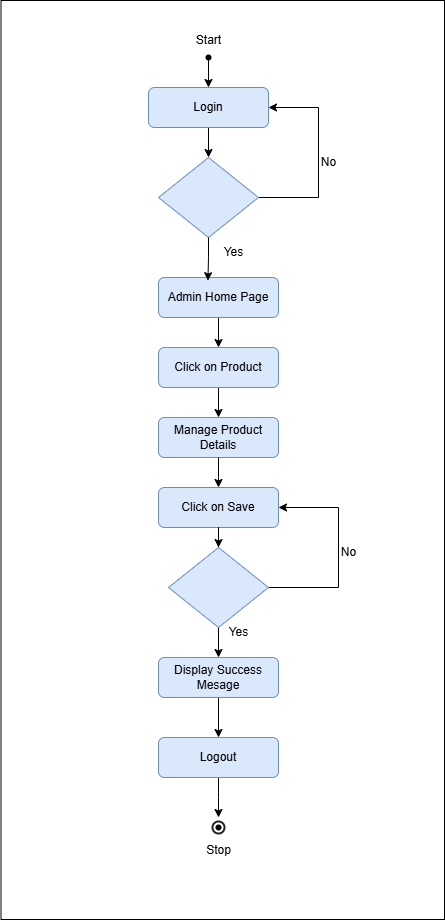

The diagram above was exported from draw.io. Its source (the exported page's mxGraphModel, read from the mxfile embedded in the PNG):
<mxGraphModel dx="1424" dy="1646" grid="1" gridSize="10" guides="1" tooltips="1" connect="1" arrows="1" fold="1" page="1" pageScale="1" pageWidth="827" pageHeight="1169" math="0" shadow="0">
  <root>
    <mxCell id="WIyWlLk6GJQsqaUBKTNV-0" />
    <mxCell id="WIyWlLk6GJQsqaUBKTNV-1" parent="WIyWlLk6GJQsqaUBKTNV-0" />
    <mxCell id="UTNHuN972mb6uPYTZh9f-76" value="" style="rounded=0;whiteSpace=wrap;html=1;movable=1;resizable=1;rotatable=1;deletable=1;editable=1;locked=0;connectable=1;" vertex="1" parent="WIyWlLk6GJQsqaUBKTNV-1">
      <mxGeometry x="156.5" y="131" width="443.5" height="919" as="geometry" />
    </mxCell>
    <mxCell id="UTNHuN972mb6uPYTZh9f-78" style="edgeStyle=orthogonalEdgeStyle;rounded=0;orthogonalLoop=1;jettySize=auto;html=1;entryX=0.5;entryY=0;entryDx=0;entryDy=0;" edge="1" source="UTNHuN972mb6uPYTZh9f-79" target="UTNHuN972mb6uPYTZh9f-81" parent="WIyWlLk6GJQsqaUBKTNV-1">
      <mxGeometry relative="1" as="geometry" />
    </mxCell>
    <mxCell id="UTNHuN972mb6uPYTZh9f-79" value="Login" style="rounded=1;whiteSpace=wrap;html=1;fontSize=12;glass=0;strokeWidth=1;shadow=0;fillColor=#dae8fc;strokeColor=#6c8ebf;" vertex="1" parent="WIyWlLk6GJQsqaUBKTNV-1">
      <mxGeometry x="304" y="218" width="120" height="40" as="geometry" />
    </mxCell>
    <mxCell id="UTNHuN972mb6uPYTZh9f-80" style="edgeStyle=orthogonalEdgeStyle;rounded=0;orthogonalLoop=1;jettySize=auto;html=1;entryX=1;entryY=0.5;entryDx=0;entryDy=0;" edge="1" source="UTNHuN972mb6uPYTZh9f-81" target="UTNHuN972mb6uPYTZh9f-79" parent="WIyWlLk6GJQsqaUBKTNV-1">
      <mxGeometry relative="1" as="geometry">
        <Array as="points">
          <mxPoint x="474" y="328" />
          <mxPoint x="474" y="238" />
        </Array>
      </mxGeometry>
    </mxCell>
    <mxCell id="UTNHuN972mb6uPYTZh9f-81" value="" style="rhombus;whiteSpace=wrap;html=1;shadow=0;fontFamily=Helvetica;fontSize=12;align=center;strokeWidth=1;spacing=6;spacingTop=-4;fillColor=#dae8fc;strokeColor=#6c8ebf;" vertex="1" parent="WIyWlLk6GJQsqaUBKTNV-1">
      <mxGeometry x="314" y="288" width="100" height="80" as="geometry" />
    </mxCell>
    <mxCell id="UTNHuN972mb6uPYTZh9f-82" style="edgeStyle=orthogonalEdgeStyle;rounded=0;orthogonalLoop=1;jettySize=auto;html=1;entryX=0.5;entryY=0;entryDx=0;entryDy=0;" edge="1" source="UTNHuN972mb6uPYTZh9f-83" target="UTNHuN972mb6uPYTZh9f-84" parent="WIyWlLk6GJQsqaUBKTNV-1">
      <mxGeometry relative="1" as="geometry" />
    </mxCell>
    <mxCell id="UTNHuN972mb6uPYTZh9f-83" value="Click on Product" style="rounded=1;whiteSpace=wrap;html=1;fontSize=12;glass=0;strokeWidth=1;shadow=0;fillColor=#dae8fc;strokeColor=#6c8ebf;" vertex="1" parent="WIyWlLk6GJQsqaUBKTNV-1">
      <mxGeometry x="314" y="478" width="120" height="40" as="geometry" />
    </mxCell>
    <mxCell id="UTNHuN972mb6uPYTZh9f-84" value="Manage Product Details" style="rounded=1;whiteSpace=wrap;html=1;fontSize=12;glass=0;strokeWidth=1;shadow=0;fillColor=#dae8fc;strokeColor=#6c8ebf;" vertex="1" parent="WIyWlLk6GJQsqaUBKTNV-1">
      <mxGeometry x="314" y="548" width="120" height="40" as="geometry" />
    </mxCell>
    <mxCell id="UTNHuN972mb6uPYTZh9f-85" value="" style="edgeStyle=orthogonalEdgeStyle;rounded=0;orthogonalLoop=1;jettySize=auto;html=1;endArrow=none;endFill=0;startArrow=classic;startFill=1;" edge="1" source="UTNHuN972mb6uPYTZh9f-86" target="UTNHuN972mb6uPYTZh9f-84" parent="WIyWlLk6GJQsqaUBKTNV-1">
      <mxGeometry relative="1" as="geometry">
        <Array as="points">
          <mxPoint x="374" y="608" />
          <mxPoint x="374" y="608" />
        </Array>
      </mxGeometry>
    </mxCell>
    <mxCell id="UTNHuN972mb6uPYTZh9f-86" value="Click on Save" style="rounded=1;whiteSpace=wrap;html=1;fontSize=12;glass=0;strokeWidth=1;shadow=0;fillColor=#dae8fc;strokeColor=#6c8ebf;" vertex="1" parent="WIyWlLk6GJQsqaUBKTNV-1">
      <mxGeometry x="314" y="618" width="120" height="40" as="geometry" />
    </mxCell>
    <mxCell id="UTNHuN972mb6uPYTZh9f-87" style="edgeStyle=orthogonalEdgeStyle;rounded=0;orthogonalLoop=1;jettySize=auto;html=1;" edge="1" source="UTNHuN972mb6uPYTZh9f-88" parent="WIyWlLk6GJQsqaUBKTNV-1">
      <mxGeometry relative="1" as="geometry">
        <mxPoint x="374" y="948" as="targetPoint" />
      </mxGeometry>
    </mxCell>
    <mxCell id="UTNHuN972mb6uPYTZh9f-88" value="Logout" style="rounded=1;whiteSpace=wrap;html=1;fontSize=12;glass=0;strokeWidth=1;shadow=0;fillColor=#dae8fc;strokeColor=#6c8ebf;" vertex="1" parent="WIyWlLk6GJQsqaUBKTNV-1">
      <mxGeometry x="314" y="868" width="120" height="40" as="geometry" />
    </mxCell>
    <mxCell id="UTNHuN972mb6uPYTZh9f-89" style="edgeStyle=orthogonalEdgeStyle;rounded=0;orthogonalLoop=1;jettySize=auto;html=1;entryX=0.5;entryY=0;entryDx=0;entryDy=0;" edge="1" source="UTNHuN972mb6uPYTZh9f-90" target="UTNHuN972mb6uPYTZh9f-88" parent="WIyWlLk6GJQsqaUBKTNV-1">
      <mxGeometry relative="1" as="geometry" />
    </mxCell>
    <mxCell id="UTNHuN972mb6uPYTZh9f-90" value="Display Success Mesage" style="rounded=1;whiteSpace=wrap;html=1;fontSize=12;glass=0;strokeWidth=1;shadow=0;fillColor=#dae8fc;strokeColor=#6c8ebf;" vertex="1" parent="WIyWlLk6GJQsqaUBKTNV-1">
      <mxGeometry x="314" y="788" width="120" height="40" as="geometry" />
    </mxCell>
    <mxCell id="UTNHuN972mb6uPYTZh9f-91" style="edgeStyle=orthogonalEdgeStyle;rounded=0;orthogonalLoop=1;jettySize=auto;html=1;entryX=0.5;entryY=0;entryDx=0;entryDy=0;" edge="1" source="UTNHuN972mb6uPYTZh9f-92" target="UTNHuN972mb6uPYTZh9f-83" parent="WIyWlLk6GJQsqaUBKTNV-1">
      <mxGeometry relative="1" as="geometry" />
    </mxCell>
    <mxCell id="UTNHuN972mb6uPYTZh9f-92" value="Admin Home Page" style="rounded=1;whiteSpace=wrap;html=1;fontSize=12;glass=0;strokeWidth=1;shadow=0;fillColor=#dae8fc;strokeColor=#6c8ebf;" vertex="1" parent="WIyWlLk6GJQsqaUBKTNV-1">
      <mxGeometry x="314" y="408" width="120" height="40" as="geometry" />
    </mxCell>
    <mxCell id="UTNHuN972mb6uPYTZh9f-93" value="" style="edgeStyle=orthogonalEdgeStyle;rounded=0;orthogonalLoop=1;jettySize=auto;html=1;startArrow=classic;startFill=1;endArrow=none;endFill=0;" edge="1" source="UTNHuN972mb6uPYTZh9f-96" target="UTNHuN972mb6uPYTZh9f-86" parent="WIyWlLk6GJQsqaUBKTNV-1">
      <mxGeometry relative="1" as="geometry" />
    </mxCell>
    <mxCell id="UTNHuN972mb6uPYTZh9f-94" value="" style="edgeStyle=orthogonalEdgeStyle;rounded=0;orthogonalLoop=1;jettySize=auto;html=1;" edge="1" source="UTNHuN972mb6uPYTZh9f-96" target="UTNHuN972mb6uPYTZh9f-90" parent="WIyWlLk6GJQsqaUBKTNV-1">
      <mxGeometry relative="1" as="geometry" />
    </mxCell>
    <mxCell id="UTNHuN972mb6uPYTZh9f-95" style="edgeStyle=orthogonalEdgeStyle;rounded=0;orthogonalLoop=1;jettySize=auto;html=1;entryX=1;entryY=0.5;entryDx=0;entryDy=0;" edge="1" target="UTNHuN972mb6uPYTZh9f-86" parent="WIyWlLk6GJQsqaUBKTNV-1">
      <mxGeometry relative="1" as="geometry">
        <mxPoint x="424" y="718" as="sourcePoint" />
        <mxPoint x="484" y="638" as="targetPoint" />
        <Array as="points">
          <mxPoint x="494" y="718" />
          <mxPoint x="494" y="638" />
        </Array>
      </mxGeometry>
    </mxCell>
    <mxCell id="UTNHuN972mb6uPYTZh9f-96" value="" style="rhombus;whiteSpace=wrap;html=1;shadow=0;fontFamily=Helvetica;fontSize=12;align=center;strokeWidth=1;spacing=6;spacingTop=-4;fillColor=#dae8fc;strokeColor=#6c8ebf;" vertex="1" parent="WIyWlLk6GJQsqaUBKTNV-1">
      <mxGeometry x="324" y="678" width="100" height="80" as="geometry" />
    </mxCell>
    <mxCell id="UTNHuN972mb6uPYTZh9f-97" style="edgeStyle=orthogonalEdgeStyle;rounded=0;orthogonalLoop=1;jettySize=auto;html=1;entryX=0.5;entryY=0;entryDx=0;entryDy=0;" edge="1" source="UTNHuN972mb6uPYTZh9f-98" target="UTNHuN972mb6uPYTZh9f-79" parent="WIyWlLk6GJQsqaUBKTNV-1">
      <mxGeometry relative="1" as="geometry" />
    </mxCell>
    <mxCell id="UTNHuN972mb6uPYTZh9f-98" value="" style="shape=waypoint;sketch=0;fillStyle=solid;size=6;pointerEvents=1;points=[];fillColor=none;resizable=0;rotatable=0;perimeter=centerPerimeter;snapToPoint=1;" vertex="1" parent="WIyWlLk6GJQsqaUBKTNV-1">
      <mxGeometry x="354" y="178" width="20" height="20" as="geometry" />
    </mxCell>
    <mxCell id="UTNHuN972mb6uPYTZh9f-99" value="" style="shape=waypoint;sketch=0;fillStyle=solid;size=6;pointerEvents=1;points=[];fillColor=none;resizable=0;rotatable=0;perimeter=centerPerimeter;snapToPoint=1;opacity=0;" vertex="1" parent="WIyWlLk6GJQsqaUBKTNV-1">
      <mxGeometry x="434" y="948" width="20" height="20" as="geometry" />
    </mxCell>
    <mxCell id="UTNHuN972mb6uPYTZh9f-100" style="edgeStyle=orthogonalEdgeStyle;rounded=0;orthogonalLoop=1;jettySize=auto;html=1;entryX=0.412;entryY=0.079;entryDx=0;entryDy=0;entryPerimeter=0;" edge="1" source="UTNHuN972mb6uPYTZh9f-81" target="UTNHuN972mb6uPYTZh9f-92" parent="WIyWlLk6GJQsqaUBKTNV-1">
      <mxGeometry relative="1" as="geometry" />
    </mxCell>
    <mxCell id="UTNHuN972mb6uPYTZh9f-101" value="Yes" style="text;html=1;align=center;verticalAlign=middle;resizable=0;points=[];autosize=1;strokeColor=none;fillColor=none;" vertex="1" parent="WIyWlLk6GJQsqaUBKTNV-1">
      <mxGeometry x="369" y="368" width="40" height="30" as="geometry" />
    </mxCell>
    <mxCell id="UTNHuN972mb6uPYTZh9f-102" value="No" style="text;html=1;align=center;verticalAlign=middle;resizable=0;points=[];autosize=1;strokeColor=none;fillColor=none;" vertex="1" parent="WIyWlLk6GJQsqaUBKTNV-1">
      <mxGeometry x="464" y="278" width="40" height="30" as="geometry" />
    </mxCell>
    <mxCell id="UTNHuN972mb6uPYTZh9f-103" value="Yes" style="text;html=1;align=center;verticalAlign=middle;resizable=0;points=[];autosize=1;strokeColor=none;fillColor=none;" vertex="1" parent="WIyWlLk6GJQsqaUBKTNV-1">
      <mxGeometry x="374" y="748" width="40" height="30" as="geometry" />
    </mxCell>
    <mxCell id="UTNHuN972mb6uPYTZh9f-104" value="No" style="text;html=1;align=center;verticalAlign=middle;resizable=0;points=[];autosize=1;strokeColor=none;fillColor=none;" vertex="1" parent="WIyWlLk6GJQsqaUBKTNV-1">
      <mxGeometry x="484" y="668" width="40" height="30" as="geometry" />
    </mxCell>
    <mxCell id="UTNHuN972mb6uPYTZh9f-105" value="" style="html=1;verticalLabelPosition=bottom;labelBackgroundColor=#ffffff;verticalAlign=top;shadow=0;dashed=0;strokeWidth=2;shape=mxgraph.ios7.misc.circle;strokeColor=#222222;fillColor=none;" vertex="1" parent="WIyWlLk6GJQsqaUBKTNV-1">
      <mxGeometry x="368" y="952" width="12" height="12" as="geometry" />
    </mxCell>
    <mxCell id="UTNHuN972mb6uPYTZh9f-106" value="" style="shape=waypoint;sketch=0;fillStyle=solid;size=6;pointerEvents=1;points=[];fillColor=none;resizable=0;rotatable=0;perimeter=centerPerimeter;snapToPoint=1;" vertex="1" parent="WIyWlLk6GJQsqaUBKTNV-1">
      <mxGeometry x="364" y="948" width="20" height="20" as="geometry" />
    </mxCell>
    <mxCell id="UTNHuN972mb6uPYTZh9f-107" value="Stop" style="text;html=1;align=center;verticalAlign=middle;resizable=0;points=[];autosize=1;strokeColor=none;fillColor=none;" vertex="1" parent="WIyWlLk6GJQsqaUBKTNV-1">
      <mxGeometry x="349" y="966" width="50" height="30" as="geometry" />
    </mxCell>
    <mxCell id="UTNHuN972mb6uPYTZh9f-109" value="Start&lt;div&gt;&lt;br&gt;&lt;/div&gt;" style="text;html=1;align=center;verticalAlign=middle;resizable=0;points=[];autosize=1;strokeColor=none;fillColor=none;" vertex="1" parent="WIyWlLk6GJQsqaUBKTNV-1">
      <mxGeometry x="339" y="158" width="50" height="40" as="geometry" />
    </mxCell>
  </root>
</mxGraphModel>